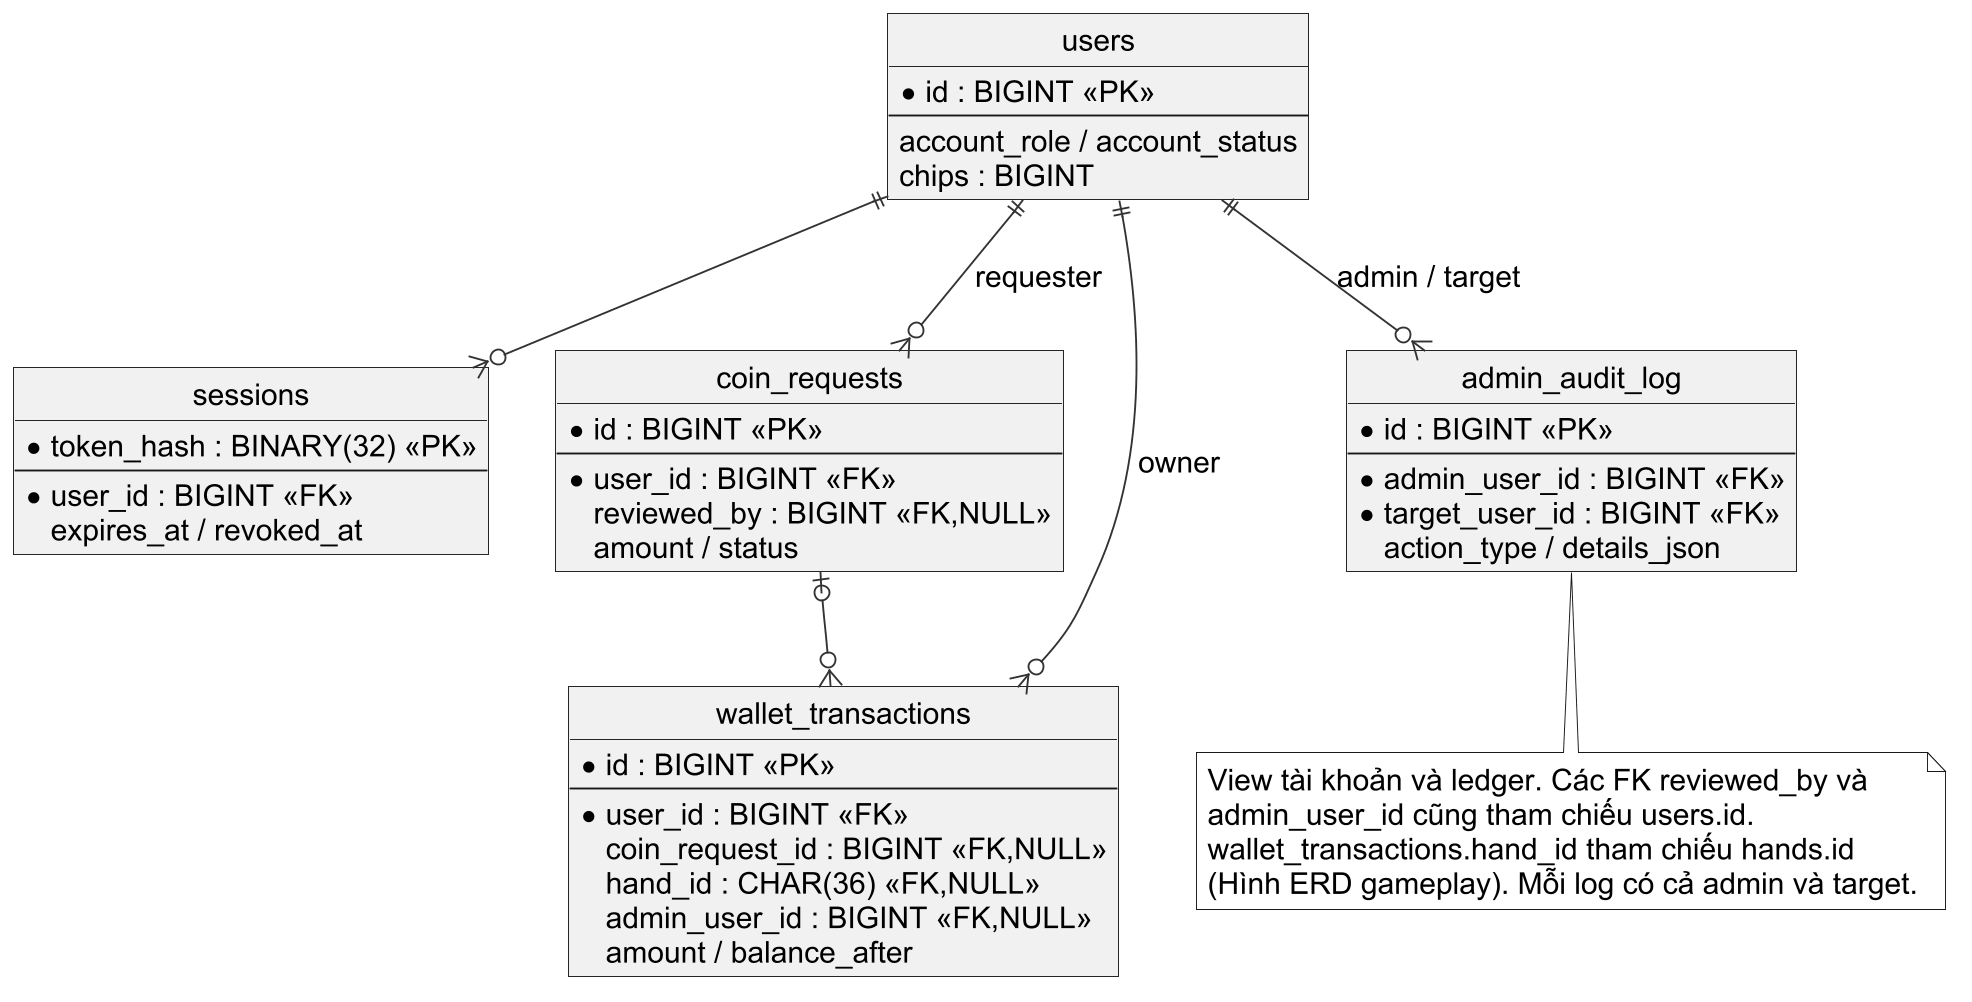

The diagram above was rendered by PlantUML. Its source (embedded in the PNG):
@startuml
skinparam dpi 180
skinparam defaultFontName Arial
skinparam defaultFontSize 16
skinparam shadowing false
skinparam monochrome true
skinparam backgroundColor white
skinparam ArrowColor #333333
skinparam roundcorner 0
hide circle
hide methods
top to bottom direction
entity users {
 * id : BIGINT <<PK>>
 --
 account_role / account_status
 chips : BIGINT
}
entity sessions {
 * token_hash : BINARY(32) <<PK>>
 --
 * user_id : BIGINT <<FK>>
 expires_at / revoked_at
}
entity coin_requests {
 * id : BIGINT <<PK>>
 --
 * user_id : BIGINT <<FK>>
 reviewed_by : BIGINT <<FK,NULL>>
 amount / status
}
entity wallet_transactions {
 * id : BIGINT <<PK>>
 --
 * user_id : BIGINT <<FK>>
 coin_request_id : BIGINT <<FK,NULL>>
 hand_id : CHAR(36) <<FK,NULL>>
 admin_user_id : BIGINT <<FK,NULL>>
 amount / balance_after
}
entity admin_audit_log {
 * id : BIGINT <<PK>>
 --
 * admin_user_id : BIGINT <<FK>>
 * target_user_id : BIGINT <<FK>>
 action_type / details_json
}
users ||--o{ sessions
users ||--o{ coin_requests : requester
coin_requests |o--o{ wallet_transactions
users ||--o{ wallet_transactions : owner
users ||--o{ admin_audit_log : admin / target
note bottom
View tài khoản và ledger. Các FK reviewed_by và
admin_user_id cũng tham chiếu users.id.
wallet_transactions.hand_id tham chiếu hands.id
(Hình ERD gameplay). Mỗi log có cả admin và target.
end note

@enduml